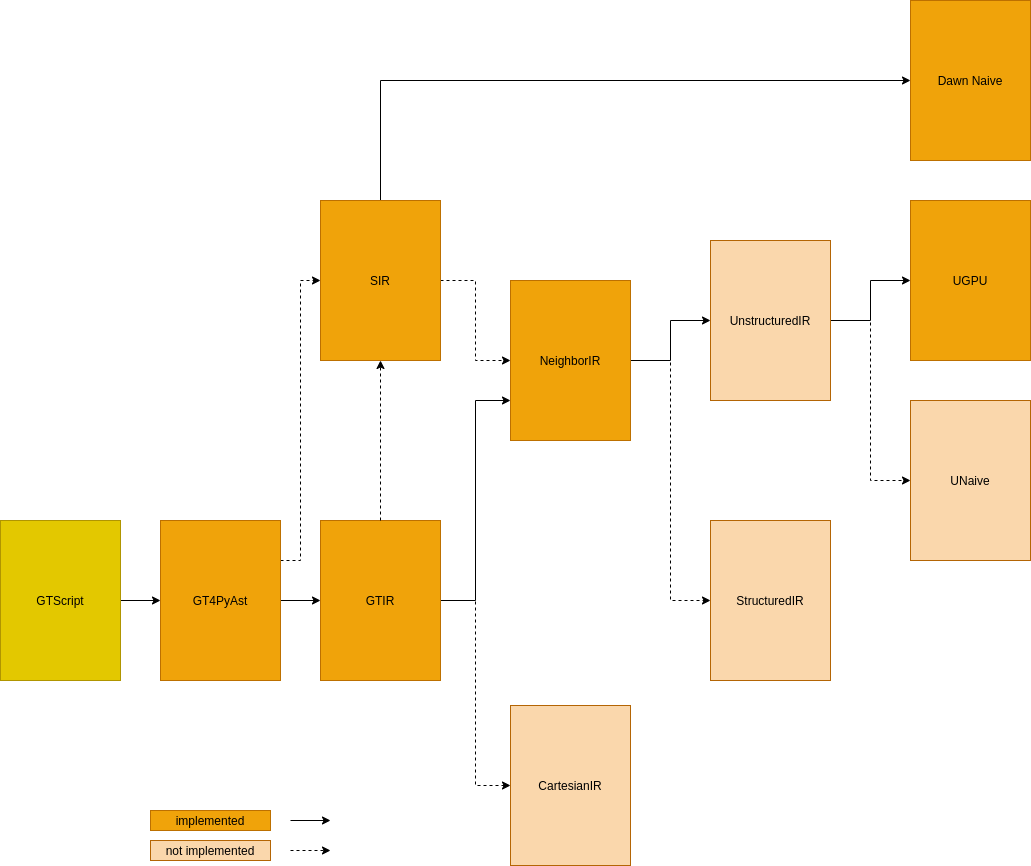

The diagram above was exported from draw.io. Its source (the exported page's mxGraphModel, read from the mxfile embedded in the PNG):
<mxGraphModel dx="1681" dy="1941" grid="1" gridSize="10" guides="1" tooltips="1" connect="1" arrows="1" fold="1" page="1" pageScale="1" pageWidth="827" pageHeight="1169" math="0" shadow="0">
  <root>
    <mxCell id="0" />
    <mxCell id="1" parent="0" />
    <mxCell id="5" style="edgeStyle=orthogonalEdgeStyle;rounded=0;orthogonalLoop=1;jettySize=auto;html=1;exitX=1;exitY=0.5;exitDx=0;exitDy=0;exitPerimeter=0;entryX=0;entryY=0.75;entryDx=0;entryDy=0;" parent="1" source="2" target="3" edge="1">
      <mxGeometry relative="1" as="geometry" />
    </mxCell>
    <mxCell id="6" style="edgeStyle=orthogonalEdgeStyle;rounded=0;orthogonalLoop=1;jettySize=auto;html=1;exitX=1;exitY=0.5;exitDx=0;exitDy=0;exitPerimeter=0;entryX=0;entryY=0.5;entryDx=0;entryDy=0;entryPerimeter=0;dashed=1;" parent="1" source="2" target="4" edge="1">
      <mxGeometry relative="1" as="geometry" />
    </mxCell>
    <mxCell id="8" style="edgeStyle=orthogonalEdgeStyle;rounded=0;orthogonalLoop=1;jettySize=auto;html=1;exitX=1;exitY=0.5;exitDx=0;exitDy=0;exitPerimeter=0;entryX=0;entryY=0.5;entryDx=0;entryDy=0;entryPerimeter=0;" parent="1" source="3" target="7" edge="1">
      <mxGeometry relative="1" as="geometry" />
    </mxCell>
    <mxCell id="10" style="edgeStyle=orthogonalEdgeStyle;rounded=0;orthogonalLoop=1;jettySize=auto;html=1;exitX=1;exitY=0.5;exitDx=0;exitDy=0;exitPerimeter=0;entryX=0;entryY=0.5;entryDx=0;entryDy=0;entryPerimeter=0;dashed=1;" parent="1" source="3" target="9" edge="1">
      <mxGeometry relative="1" as="geometry" />
    </mxCell>
    <mxCell id="3" value="&lt;font color=&quot;#000000&quot;&gt;NeighborIR&lt;/font&gt;" style="rounded=0;whiteSpace=wrap;html=1;fontFamily=Helvetica;fontSize=12;fontColor=#ffffff;align=center;strokeColor=#BD7000;fillColor=#f0a30a;" parent="1" vertex="1">
      <mxGeometry x="590" y="120" width="120" height="160" as="geometry" />
    </mxCell>
    <mxCell id="4" value="&lt;font color=&quot;#000000&quot;&gt;CartesianIR&lt;/font&gt;" style="rounded=0;whiteSpace=wrap;html=1;fontFamily=Helvetica;fontSize=12;align=center;strokeColor=#b46504;fillColor=#fad7ac;" parent="1" vertex="1">
      <mxGeometry x="590" y="545" width="120" height="160" as="geometry" />
    </mxCell>
    <mxCell id="17" value="" style="edgeStyle=orthogonalEdgeStyle;rounded=0;orthogonalLoop=1;jettySize=auto;html=1;fontColor=#000000;entryX=0;entryY=0.5;entryDx=0;entryDy=0;dashed=1;" parent="1" source="7" target="15" edge="1">
      <mxGeometry relative="1" as="geometry" />
    </mxCell>
    <mxCell id="18" style="edgeStyle=orthogonalEdgeStyle;rounded=0;orthogonalLoop=1;jettySize=auto;html=1;exitX=1;exitY=0.5;exitDx=0;exitDy=0;entryX=0;entryY=0.5;entryDx=0;entryDy=0;fontColor=#000000;" parent="1" source="7" target="14" edge="1">
      <mxGeometry relative="1" as="geometry" />
    </mxCell>
    <mxCell id="7" value="&lt;font color=&quot;#000000&quot;&gt;UnstructuredIR&lt;/font&gt;" style="rounded=0;whiteSpace=wrap;html=1;fontFamily=Helvetica;fontSize=12;align=center;strokeColor=#b46504;fillColor=#fad7ac;" parent="1" vertex="1">
      <mxGeometry x="790" y="80" width="120" height="160" as="geometry" />
    </mxCell>
    <mxCell id="9" value="&lt;font color=&quot;#000000&quot;&gt;StructuredIR&lt;/font&gt;" style="rounded=0;whiteSpace=wrap;html=1;fontFamily=Helvetica;fontSize=12;align=center;strokeColor=#b46504;fillColor=#fad7ac;" parent="1" vertex="1">
      <mxGeometry x="790" y="360" width="120" height="160" as="geometry" />
    </mxCell>
    <mxCell id="14" value="&lt;font color=&quot;#000000&quot;&gt;UGPU&lt;/font&gt;" style="rounded=0;whiteSpace=wrap;html=1;fontFamily=Helvetica;fontSize=12;fontColor=#ffffff;align=center;strokeColor=#BD7000;fillColor=#f0a30a;" parent="1" vertex="1">
      <mxGeometry x="990" y="40" width="120" height="160" as="geometry" />
    </mxCell>
    <mxCell id="15" value="&lt;font color=&quot;#000000&quot;&gt;UNaive&lt;/font&gt;" style="rounded=0;whiteSpace=wrap;html=1;fontFamily=Helvetica;fontSize=12;align=center;strokeColor=#b46504;fillColor=#fad7ac;" parent="1" vertex="1">
      <mxGeometry x="990" y="240" width="120" height="160" as="geometry" />
    </mxCell>
    <mxCell id="31" value="" style="edgeStyle=orthogonalEdgeStyle;rounded=0;orthogonalLoop=1;jettySize=auto;html=1;fontColor=#000000;dashed=1;" parent="1" source="19" target="3" edge="1">
      <mxGeometry relative="1" as="geometry" />
    </mxCell>
    <mxCell id="50" value="" style="edgeStyle=orthogonalEdgeStyle;rounded=0;orthogonalLoop=1;jettySize=auto;html=1;entryX=0;entryY=0.5;entryDx=0;entryDy=0;" edge="1" parent="1" source="19" target="47">
      <mxGeometry relative="1" as="geometry">
        <mxPoint x="480" y="-170" as="targetPoint" />
        <Array as="points">
          <mxPoint x="460" y="-80" />
        </Array>
      </mxGeometry>
    </mxCell>
    <mxCell id="19" value="&lt;font color=&quot;#000000&quot;&gt;SIR&lt;/font&gt;" style="rounded=0;whiteSpace=wrap;html=1;fontFamily=Helvetica;fontSize=12;fontColor=#ffffff;align=center;strokeColor=#BD7000;fillColor=#f0a30a;" parent="1" vertex="1">
      <mxGeometry x="400" y="40" width="120" height="160" as="geometry" />
    </mxCell>
    <mxCell id="27" value="" style="edgeStyle=orthogonalEdgeStyle;rounded=0;orthogonalLoop=1;jettySize=auto;html=1;fontColor=#000000;" parent="1" source="21" target="2" edge="1">
      <mxGeometry relative="1" as="geometry" />
    </mxCell>
    <mxCell id="30" value="" style="edgeStyle=orthogonalEdgeStyle;rounded=0;orthogonalLoop=1;jettySize=auto;html=1;fontColor=#000000;entryX=0;entryY=0.5;entryDx=0;entryDy=0;exitX=1;exitY=0.25;exitDx=0;exitDy=0;dashed=1;" parent="1" source="21" target="19" edge="1">
      <mxGeometry relative="1" as="geometry">
        <mxPoint x="300" y="280" as="targetPoint" />
      </mxGeometry>
    </mxCell>
    <mxCell id="21" value="&lt;font color=&quot;#000000&quot;&gt;GT4PyAst&lt;br&gt;&lt;/font&gt;" style="rounded=0;whiteSpace=wrap;html=1;fontFamily=Helvetica;fontSize=12;fontColor=#ffffff;align=center;strokeColor=#BD7000;fillColor=#f0a30a;" parent="1" vertex="1">
      <mxGeometry x="240" y="360" width="120" height="160" as="geometry" />
    </mxCell>
    <mxCell id="28" value="" style="group" parent="1" vertex="1" connectable="0">
      <mxGeometry x="400" y="360" width="120" height="160" as="geometry" />
    </mxCell>
    <mxCell id="2" value="&lt;font color=&quot;#000000&quot;&gt;GTIR&lt;/font&gt;" style="rounded=0;whiteSpace=wrap;html=1;fontFamily=Helvetica;fontSize=12;align=center;strokeColor=#BD7000;fillColor=#f0a30a;fontColor=#ffffff;" parent="28" vertex="1">
      <mxGeometry width="120" height="160" as="geometry" />
    </mxCell>
    <mxCell id="33" value="" style="edgeStyle=orthogonalEdgeStyle;rounded=0;orthogonalLoop=1;jettySize=auto;html=1;dashed=1;fontColor=#000000;entryX=0.5;entryY=1;entryDx=0;entryDy=0;" parent="1" source="2" target="19" edge="1">
      <mxGeometry relative="1" as="geometry">
        <mxPoint x="470" y="280" as="targetPoint" />
      </mxGeometry>
    </mxCell>
    <mxCell id="35" value="&lt;font color=&quot;#000000&quot;&gt;not implemented&lt;/font&gt;" style="rounded=0;whiteSpace=wrap;html=1;fontFamily=Helvetica;fontSize=12;align=center;strokeColor=#b46504;fillColor=#fad7ac;" vertex="1" parent="1">
      <mxGeometry x="230" y="680" width="120" height="20" as="geometry" />
    </mxCell>
    <mxCell id="37" value="&lt;font color=&quot;#000000&quot;&gt;implemented&lt;/font&gt;" style="rounded=0;whiteSpace=wrap;html=1;fontFamily=Helvetica;fontSize=12;fontColor=#ffffff;align=center;strokeColor=#BD7000;fillColor=#f0a30a;" vertex="1" parent="1">
      <mxGeometry x="230" y="650" width="120" height="20" as="geometry" />
    </mxCell>
    <mxCell id="38" style="edgeStyle=orthogonalEdgeStyle;rounded=0;orthogonalLoop=1;jettySize=auto;html=1;exitX=1;exitY=0.5;exitDx=0;exitDy=0;exitPerimeter=0;" edge="1" parent="1">
      <mxGeometry relative="1" as="geometry">
        <mxPoint x="370" y="660" as="sourcePoint" />
        <mxPoint x="410" y="660" as="targetPoint" />
      </mxGeometry>
    </mxCell>
    <mxCell id="42" value="" style="edgeStyle=orthogonalEdgeStyle;rounded=0;orthogonalLoop=1;jettySize=auto;html=1;dashed=1;fontColor=#000000;" edge="1" parent="1">
      <mxGeometry relative="1" as="geometry">
        <mxPoint x="410" y="690" as="targetPoint" />
        <mxPoint x="370" y="690" as="sourcePoint" />
      </mxGeometry>
    </mxCell>
    <mxCell id="46" value="" style="edgeStyle=orthogonalEdgeStyle;rounded=0;orthogonalLoop=1;jettySize=auto;html=1;" edge="1" parent="1" source="45" target="21">
      <mxGeometry relative="1" as="geometry" />
    </mxCell>
    <mxCell id="45" value="&lt;font color=&quot;#000000&quot;&gt;GTScript&lt;br&gt;&lt;/font&gt;" style="rounded=0;whiteSpace=wrap;html=1;fontFamily=Helvetica;fontSize=12;fontColor=#ffffff;align=center;strokeColor=#B09500;fillColor=#e3c800;" vertex="1" parent="1">
      <mxGeometry x="80" y="360" width="120" height="160" as="geometry" />
    </mxCell>
    <mxCell id="47" value="&lt;font color=&quot;#000000&quot;&gt;Dawn Naive&lt;br&gt;&lt;/font&gt;" style="rounded=0;whiteSpace=wrap;html=1;fontFamily=Helvetica;fontSize=12;fontColor=#ffffff;align=center;strokeColor=#BD7000;fillColor=#f0a30a;" vertex="1" parent="1">
      <mxGeometry x="990" y="-160" width="120" height="160" as="geometry" />
    </mxCell>
  </root>
</mxGraphModel>